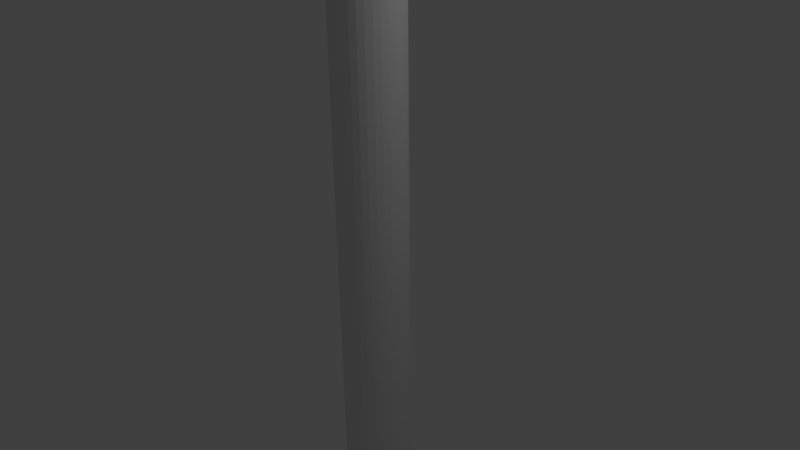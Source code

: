 # Source: StreetLights.blend  (saved by Blender 2.63.0; exported with 4.5.12 LTS)
import bpy
from mathutils import Matrix  # noqa: F401  (used for matrix-valued properties, if any)

bpy.ops.wm.read_factory_settings(use_empty=True)
scene = bpy.context.scene
scene.name = 'Scene'

# ---- collections
col_collection_1 = bpy.data.collections.new('Collection 1'); scene.collection.children.link(col_collection_1)

# ---- world
world_world = bpy.data.worlds.new('World'); scene.world = world_world
world_world.color = (0.05088, 0.05088, 0.05088)
world_world.use_sun_shadow = False
world_world.sun_shadow_jitter_overblur = 0.0
world_world.cycles.sampling_method = 'MANUAL'
world_world.cycles.sample_map_resolution = 256

# ---- cameras
cam_camera = bpy.data.cameras.new('Camera')
cam_camera.clip_end = 100.0
cam_camera.lens = 35.0
cam_camera.sensor_width = 32.0
cam_camera.sensor_height = 18.0
cam_camera.ortho_scale = 7.314
cam_camera.dof.focus_distance = 0.0
cam_camera.dof.aperture_fstop = 128.0

# ---- lights
light_lamp = bpy.data.lights.new('Lamp', 'POINT')
light_lamp.transmission_factor = 0.0
light_lamp.cutoff_distance = 30.0
light_lamp.energy = 100.0
light_lamp.shadow_buffer_clip_start = 1.001
light_lamp.shadow_soft_size = 1.0
light_lamp.shadow_maximum_resolution = 0.006
light_lamp.use_absolute_resolution = True
light_lamp.cycles.use_multiple_importance_sampling = False

# ---- meshes
me_cylinder_001 = bpy.data.meshes.new('Cylinder.001')
me_cylinder_001.from_pydata([(0.0, 1.0, -1.0), (0.0, 1.0, 1.0), (0.1951, 0.9808, -1.0), (0.1951, 0.9808, 1.0), (0.3827, 0.9239, -1.0), (0.3827, 0.9239, 1.0), (0.5556, 0.8315, -1.0), (0.5556, 0.8315, 1.0), (0.7071, 0.7071, -1.0), (0.7071, 0.7071, 1.0), (0.8315, 0.5556, -1.0), (0.8315, 0.5556, 1.0), (0.9239, 0.3827, -1.0), (0.9239, 0.3827, 1.0), (0.9808, 0.1951, -1.0), (0.9808, 0.1951, 1.0), (1.0, 7.55e-08, -1.0), (1.0, 7.55e-08, 1.0), (0.9808, -0.1951, -1.0), (0.9808, -0.1951, 1.0), (0.9239, -0.3827, -1.0), (0.9239, -0.3827, 1.0), (0.8315, -0.5556, -1.0), (0.8315, -0.5556, 1.0), (0.7071, -0.7071, -1.0), (0.7071, -0.7071, 1.0), (0.5556, -0.8315, -1.0), (0.5556, -0.8315, 1.0), (0.3827, -0.9239, -1.0), (0.3827, -0.9239, 1.0), (0.1951, -0.9808, -1.0), (0.1951, -0.9808, 1.0), (-3.258e-07, -1.0, -1.0), (-3.258e-07, -1.0, 1.0), (-0.1951, -0.9808, -1.0), (-0.1951, -0.9808, 1.0), (-0.3827, -0.9239, -1.0), (-0.3827, -0.9239, 1.0), (-0.5556, -0.8315, -1.0), (-0.5556, -0.8315, 1.0), (-0.7071, -0.7071, -1.0), (-0.7071, -0.7071, 1.0), (-0.8315, -0.5556, -1.0), (-0.8315, -0.5556, 1.0), (-0.9239, -0.3827, -1.0), (-0.9239, -0.3827, 1.0), (-0.9808, -0.1951, -1.0), (-0.9808, -0.1951, 1.0), (-1.0, 9.656e-07, -1.0), (-1.0, 9.656e-07, 1.0), (-0.9808, 0.1951, -1.0), (-0.9808, 0.1951, 1.0), (-0.9239, 0.3827, -1.0), (-0.9239, 0.3827, 1.0), (-0.8315, 0.5556, -1.0), (-0.8315, 0.5556, 1.0), (-0.7071, 0.7071, -1.0), (-0.7071, 0.7071, 1.0), (-0.5556, 0.8315, -1.0), (-0.5556, 0.8315, 1.0), (-0.3827, 0.9239, -1.0), (-0.3827, 0.9239, 1.0), (-0.1951, 0.9808, -1.0), (-0.1951, 0.9808, 1.0), (-3.858e-08, 0.5883, 1.011), (0.1148, 0.577, 1.011), (0.2252, 0.5436, 1.011), (0.3269, 0.4892, 1.011), (0.416, 0.416, 1.011), (0.4892, 0.3269, 1.011), (0.5436, 0.2252, 1.011), (0.577, 0.1148, 1.011), (0.5883, 1.656e-07, 1.011), (0.577, -0.1148, 1.011), (0.5436, -0.2252, 1.011), (0.4892, -0.3269, 1.011), (0.416, -0.416, 1.011), (0.3269, -0.4892, 1.011), (0.2252, -0.5436, 1.011), (0.1148, -0.577, 1.011), (-2.303e-07, -0.5883, 1.011), (-0.1148, -0.577, 1.011), (-0.2252, -0.5436, 1.011), (-0.3269, -0.4892, 1.011), (-0.416, -0.416, 1.011), (-0.4892, -0.3269, 1.011), (-0.5436, -0.2252, 1.011), (-0.577, -0.1148, 1.011), (-0.5883, 6.893e-07, 1.011), (-0.577, 0.1148, 1.011), (-0.5436, 0.2252, 1.011), (-0.4892, 0.3269, 1.011), (-0.416, 0.416, 1.011), (-0.3269, 0.4892, 1.011), (-0.2252, 0.5436, 1.011), (-0.1148, 0.577, 1.011), (4.457e-06, 0.5883, 2.02), (0.1148, 0.577, 2.02), (0.2252, 0.5436, 2.02), (0.3269, 0.4892, 2.02), (0.416, 0.416, 2.02), (0.4892, 0.3269, 2.02), (0.5436, 0.2252, 2.02), (0.577, 0.1148, 2.02), (0.5884, 1.656e-07, 2.02), (0.577, -0.1148, 2.02), (0.5436, -0.2252, 2.02), (0.4892, -0.3269, 2.02), (0.416, -0.416, 2.02), (0.3269, -0.4892, 2.02), (0.2252, -0.5436, 2.02), (0.1148, -0.577, 2.02), (4.266e-06, -0.5883, 2.02), (-0.1148, -0.577, 2.02), (-0.2251, -0.5436, 2.02), (-0.3269, -0.4892, 2.02), (-0.416, -0.416, 2.02), (-0.4892, -0.3269, 2.02), (-0.5436, -0.2252, 2.02), (-0.577, -0.1148, 2.02), (-0.5883, 6.893e-07, 2.02), (-0.577, 0.1148, 2.02), (-0.5436, 0.2252, 2.02), (-0.4892, 0.3269, 2.02), (-0.416, 0.416, 2.02), (-0.3269, 0.4892, 2.02), (-0.2251, 0.5436, 2.02), (-0.1148, 0.577, 2.02), (4.501e-06, 0.3659, 2.03), (0.07139, 0.3589, 2.03), (0.14, 0.3381, 2.03), (0.2033, 0.3042, 2.03), (0.2587, 0.2587, 2.03), (0.3042, 0.2033, 2.03), (0.3381, 0.14, 2.03), (0.3589, 0.07139, 2.03), (0.3659, 2.255e-07, 2.03), (0.3589, -0.07139, 2.03), (0.3381, -0.14, 2.03), (0.3042, -0.2033, 2.03), (0.2587, -0.2587, 2.03), (0.2033, -0.3042, 2.03), (0.14, -0.3381, 2.03), (0.07139, -0.3589, 2.03), (4.382e-06, -0.3659, 2.03), (-0.07138, -0.3589, 2.03), (-0.14, -0.3381, 2.03), (-0.2033, -0.3042, 2.03), (-0.2587, -0.2587, 2.03), (-0.3042, -0.2033, 2.03), (-0.3381, -0.14, 2.03), (-0.3589, -0.07138, 2.03), (-0.3659, 5.512e-07, 2.03), (-0.3589, 0.07139, 2.03), (-0.3381, 0.14, 2.03), (-0.3042, 0.2033, 2.03), (-0.2587, 0.2587, 2.03), (-0.2033, 0.3042, 2.03), (-0.14, 0.3381, 2.03), (-0.07138, 0.3589, 2.03), (3.269e-06, 0.3659, 2.096), (0.07139, 0.3589, 2.096), (0.14, 0.3381, 2.096), (0.2033, 0.3042, 2.096), (0.2587, 0.2587, 2.096), (0.3042, 0.2033, 2.096), (0.3381, 0.14, 2.096), (0.3589, 0.07139, 2.096), (0.3659, 2.255e-07, 2.096), (0.3589, -0.07139, 2.096), (0.3381, -0.14, 2.096), (0.3042, -0.2033, 2.096), (0.2587, -0.2587, 2.096), (0.2033, -0.3042, 2.096), (0.14, -0.3381, 2.096), (0.07139, -0.3589, 2.096), (3.15e-06, -0.3659, 2.096), (-0.07138, -0.3589, 2.096), (-0.14, -0.3381, 2.096), (-0.2033, -0.3042, 2.096), (-0.2587, -0.2587, 2.096), (-0.3042, -0.2033, 2.096), (-0.3381, -0.14, 2.096), (-0.3589, -0.07138, 2.096), (-0.3659, 5.512e-07, 2.096), (-0.3589, 0.07139, 2.096), (-0.3381, 0.14, 2.096), (-0.3042, 0.2033, 2.096), (-0.2587, 0.2587, 2.096), (-0.2033, 0.3042, 2.096), (-0.14, 0.3381, 2.096), (-0.07138, 0.3589, 2.096), (6.42e-06, 4.295, 2.03), (0.07139, 4.287, 2.03), (0.14, 4.267, 2.03), (-0.14, 4.267, 2.03), (-0.07138, 4.287, 2.03), (5.188e-06, 4.295, 2.096), (0.07139, 4.287, 2.096), (0.14, 4.267, 2.096), (-0.14, 4.267, 2.096), (-0.07138, 4.287, 2.096), (6.309e-06, 4.323, 2.039), (0.05187, 4.318, 2.039), (0.1017, 4.303, 2.039), (-0.1017, 4.303, 2.039), (-0.05186, 4.318, 2.039), (5.414e-06, 4.323, 2.087), (0.05187, 4.318, 2.087), (0.1017, 4.303, 2.087), (-0.1017, 4.303, 2.087), (-0.05186, 4.318, 2.087), (5.429e-06, 11.1, 2.039), (0.05187, 11.09, 2.039), (0.1017, 11.08, 2.039), (-0.1017, 11.08, 2.039), (-0.05186, 11.09, 2.039), (4.534e-06, 11.1, 2.087), (0.05187, 11.09, 2.087), (0.1017, 11.08, 2.087), (-0.1017, 11.08, 2.087), (-0.05186, 11.09, 2.087), (5.422e-06, 11.16, 2.039), (0.05187, 11.16, 2.039), (0.1017, 11.14, 2.039), (-0.1017, 11.14, 2.039), (-0.05186, 11.16, 2.039), (4.527e-06, 11.16, 2.087), (0.05187, 11.16, 2.087), (0.1017, 11.14, 2.087), (-0.1017, 11.14, 2.087), (-0.05186, 11.16, 2.087), (5.327e-06, 11.16, 2.047), (0.03521, 11.15, 2.047), (0.06906, 11.14, 2.047), (-0.06905, 11.14, 2.047), (-0.0352, 11.15, 2.047), (4.72e-06, 11.16, 2.079), (0.03521, 11.15, 2.079), (0.06906, 11.14, 2.079), (-0.06905, 11.14, 2.079), (-0.0352, 11.15, 2.079), (5.197e-06, 12.11, 2.047), (0.03521, 12.1, 2.047), (0.06906, 12.09, 2.047), (-0.06905, 12.09, 2.047), (-0.0352, 12.1, 2.047), (4.589e-06, 12.11, 2.079), (0.03521, 12.1, 2.079), (0.06906, 12.09, 2.079), (-0.06905, 12.09, 2.079), (-0.0352, 12.1, 2.079), (5.197e-06, 12.11, 2.047), (0.03521, 12.1, 2.047), (0.06906, 12.09, 2.047), (-0.06905, 12.09, 2.047), (-0.0352, 12.1, 2.047), (4.589e-06, 12.11, 2.079), (0.03521, 12.1, 2.079), (0.06906, 12.09, 2.079), (-0.06905, 12.09, 2.079), (-0.0352, 12.1, 2.079), (2.224, 11.14, 2.047), (2.224, 11.14, 2.079), (2.224, 12.09, 2.047), (2.224, 12.09, 2.079), (-2.224, 11.14, 2.047), (-2.224, 11.14, 2.079), (-2.224, 12.09, 2.047), (-2.224, 12.09, 2.079), (0.06906, 14.25, 2.047), (0.06906, 14.25, 2.079), (2.224, 14.25, 2.047), (2.224, 14.25, 2.079), (-0.06905, 14.25, 2.047), (-0.06905, 14.25, 2.079), (-2.224, 14.25, 2.047), (-2.224, 14.25, 2.079)], [], [(0, 1, 3, 2), (2, 3, 5, 4), (4, 5, 7, 6), (6, 7, 9, 8), (8, 9, 11, 10), (10, 11, 13, 12), (12, 13, 15, 14), (14, 15, 17, 16), (16, 17, 19, 18), (18, 19, 21, 20), (20, 21, 23, 22), (22, 23, 25, 24), (24, 25, 27, 26), (26, 27, 29, 28), (28, 29, 31, 30), (30, 31, 33, 32), (32, 33, 35, 34), (34, 35, 37, 36), (36, 37, 39, 38), (38, 39, 41, 40), (40, 41, 43, 42), (42, 43, 45, 44), (44, 45, 47, 46), (46, 47, 49, 48), (48, 49, 51, 50), (50, 51, 53, 52), (52, 53, 55, 54), (54, 55, 57, 56), (56, 57, 59, 58), (58, 59, 61, 60), (57, 55, 91, 92), (62, 63, 1, 0), (60, 61, 63, 62), (0, 2, 4, 6, 8, 10, 12, 14, 16, 18, 20, 22, 24, 26, 28, 30, 32, 34, 36, 38, 40, 42, 44, 46, 48, 50, 52, 54, 56, 58, 60, 62), (83, 82, 114, 115), (33, 31, 79, 80), (9, 7, 67, 68), (47, 45, 86, 87), (3, 1, 64, 65), (23, 21, 74, 75), (61, 59, 93, 94), (37, 35, 81, 82), (13, 11, 69, 70), (51, 49, 88, 89), (27, 25, 76, 77), (1, 63, 95, 64), (41, 39, 83, 84), (17, 15, 71, 72), (55, 53, 90, 91), (31, 29, 78, 79), (7, 5, 66, 67), (45, 43, 85, 86), (21, 19, 73, 74), (59, 57, 92, 93), (35, 33, 80, 81), (11, 9, 68, 69), (49, 47, 87, 88), (25, 23, 75, 76), (63, 61, 94, 95), (39, 37, 82, 83), (15, 13, 70, 71), (53, 51, 89, 90), (29, 27, 77, 78), (5, 3, 65, 66), (43, 41, 84, 85), (19, 17, 72, 73), (118, 117, 149, 150), (78, 77, 109, 110), (73, 72, 104, 105), (68, 67, 99, 100), (94, 93, 125, 126), (89, 88, 120, 121), (84, 83, 115, 116), (79, 78, 110, 111), (74, 73, 105, 106), (69, 68, 100, 101), (95, 94, 126, 127), (90, 89, 121, 122), (85, 84, 116, 117), (80, 79, 111, 112), (75, 74, 106, 107), (70, 69, 101, 102), (65, 64, 96, 97), (64, 95, 127, 96), (91, 90, 122, 123), (86, 85, 117, 118), (81, 80, 112, 113), (76, 75, 107, 108), (71, 70, 102, 103), (66, 65, 97, 98), (92, 91, 123, 124), (87, 86, 118, 119), (82, 81, 113, 114), (77, 76, 108, 109), (72, 71, 103, 104), (67, 66, 98, 99), (93, 92, 124, 125), (88, 87, 119, 120), (153, 152, 184, 185), (113, 112, 144, 145), (108, 107, 139, 140), (103, 102, 134, 135), (98, 97, 129, 130), (124, 123, 155, 156), (119, 118, 150, 151), (114, 113, 145, 146), (109, 108, 140, 141), (104, 103, 135, 136), (99, 98, 130, 131), (125, 124, 156, 157), (120, 119, 151, 152), (115, 114, 146, 147), (110, 109, 141, 142), (105, 104, 136, 137), (100, 99, 131, 132), (126, 125, 157, 158), (121, 120, 152, 153), (116, 115, 147, 148), (111, 110, 142, 143), (106, 105, 137, 138), (101, 100, 132, 133), (127, 126, 158, 159), (122, 121, 153, 154), (117, 116, 148, 149), (112, 111, 143, 144), (107, 106, 138, 139), (102, 101, 133, 134), (97, 96, 128, 129), (96, 127, 159, 128), (123, 122, 154, 155), (161, 160, 191, 190, 189, 188, 187, 186, 185, 184, 183, 182, 181, 180, 179, 178, 177, 176, 175, 174, 173, 172, 171, 170, 169, 168, 167, 166, 165, 164, 163, 162), (148, 147, 179, 180), (143, 142, 174, 175), (138, 137, 169, 170), (133, 132, 164, 165), (129, 128, 192, 193), (154, 153, 185, 186), (149, 148, 180, 181), (144, 143, 175, 176), (139, 138, 170, 171), (134, 133, 165, 166), (159, 158, 195, 196), (199, 198, 161, 162), (155, 154, 186, 187), (150, 149, 181, 182), (145, 144, 176, 177), (140, 139, 171, 172), (135, 134, 166, 167), (162, 130, 194, 199), (156, 155, 187, 188), (151, 150, 182, 183), (146, 145, 177, 178), (141, 140, 172, 173), (136, 135, 167, 168), (131, 130, 162, 163), (157, 156, 188, 189), (152, 151, 183, 184), (147, 146, 178, 179), (142, 141, 173, 174), (137, 136, 168, 169), (132, 131, 163, 164), (158, 157, 189, 190), (193, 192, 202, 203), (211, 210, 200, 201), (199, 194, 204, 209), (209, 208, 198, 199), (128, 159, 196, 192), (130, 129, 193, 194), (158, 190, 200, 195), (201, 200, 190, 191), (198, 197, 160, 161), (197, 201, 191, 160), (209, 204, 214, 219), (219, 218, 208, 209), (218, 217, 207, 208), (202, 206, 216, 212), (207, 211, 201, 197), (194, 193, 203, 204), (195, 200, 210, 205), (196, 195, 205, 206), (192, 196, 206, 202), (208, 207, 197, 198), (228, 227, 217, 218), (212, 216, 226, 222), (216, 215, 225, 226), (215, 220, 230, 225), (221, 220, 210, 211), (203, 202, 212, 213), (217, 221, 211, 207), (204, 203, 213, 214), (205, 210, 220, 215), (206, 205, 215, 216), (224, 223, 233, 234), (237, 241, 231, 227), (223, 222, 232, 233), (241, 240, 230, 231), (229, 228, 218, 219), (219, 214, 224, 229), (231, 230, 220, 221), (213, 212, 222, 223), (227, 231, 221, 217), (214, 213, 223, 224), (233, 232, 242, 243), (251, 250, 240, 241), (249, 265, 273, 271), (249, 248, 238, 239), (225, 230, 240, 235), (226, 225, 235, 236), (222, 226, 236, 232), (238, 237, 227, 228), (239, 238, 228, 229), (229, 224, 234, 239), (249, 244, 254, 259), (259, 258, 248, 249), (258, 257, 247, 248), (242, 246, 256, 252), (247, 251, 241, 237), (234, 233, 243, 244), (269, 267, 240, 250), (236, 235, 245, 246), (232, 236, 246, 242), (248, 247, 237, 238), (256, 255, 260, 261), (253, 252, 257, 258), (252, 256, 261, 257), (254, 253, 258, 259), (261, 260, 250, 251), (243, 242, 252, 253), (257, 261, 251, 247), (244, 243, 253, 254), (245, 250, 260, 255), (246, 245, 255, 256), (263, 262, 264, 265), (263, 265, 249, 239), (239, 234, 262, 263), (234, 244, 264, 262), (266, 267, 269, 268), (235, 240, 267, 266), (245, 235, 266, 268), (268, 269, 277, 276), (273, 272, 270, 271), (271, 270, 244, 249), (265, 264, 272, 273), (264, 244, 270, 272), (276, 277, 275, 274), (275, 277, 269, 250), (276, 274, 245, 268), (274, 275, 250, 245)])
me_cylinder_001.use_remesh_preserve_volume = False
me_cylinder_001.use_remesh_preserve_attributes = False
me_cylinder_001.use_mirror_vertex_groups = False
me_cylinder_001.update()

# ---- objects
ob_cylinder = bpy.data.objects.new('Cylinder', me_cylinder_001)
ob_lamp = bpy.data.objects.new('Lamp', light_lamp)
ob_camera = bpy.data.objects.new('Camera', cam_camera)

# ---- transforms, parenting, visibility, modifiers, constraints
ob_cylinder.location = (0.0, 0.0, 0.0)
ob_cylinder.scale = (0.4642, 0.4642, 4.173)
ob_cylinder.lineart.crease_threshold = 0.0
ob_lamp.location = (4.076, 1.005, 5.904)
ob_lamp.rotation_euler = (0.6503, 0.05522, 1.866)
ob_lamp.lock_rotations_4d = False
ob_lamp.empty_display_type = 'ARROWS'
ob_lamp.color = (0.0, 0.0, 0.0, 0.0)
ob_lamp.lineart.crease_threshold = 0.0
ob_camera.location = (7.481, -6.508, 5.344)
ob_camera.rotation_euler = (1.109, 0.01082, 0.8149)
ob_camera.lock_rotations_4d = False
ob_camera.empty_display_type = 'ARROWS'
ob_camera.color = (0.0, 0.0, 0.0, 0.0)
ob_camera.display_type = 'WIRE'
ob_camera.lineart.crease_threshold = 0.0

# ---- collection membership
col_collection_1.objects.link(ob_cylinder)
col_collection_1.objects.link(ob_lamp)
col_collection_1.objects.link(ob_camera)

# ---- scene / render settings (as saved in the file)
scene.camera = ob_camera
scene.frame_start = 1; scene.frame_end = 250; scene.frame_set(1)
scene.render.engine = 'BLENDER_EEVEE_NEXT'
scene.render.image_settings.color_mode = 'RGB'
scene.render.image_settings.compression = 90
scene.render.resolution_percentage = 50
scene.render.dither_intensity = 0.0
scene.render.bake_margin = 2
scene.render.bake_bias = 0.0
scene.cycles.use_denoising = False
scene.cycles.samples = 10
scene.cycles.sampling_pattern = 'TABULATED_SOBOL'
scene.cycles.light_sampling_threshold = 0.0
scene.cycles.use_adaptive_sampling = False
scene.cycles.use_light_tree = False
scene.cycles.blur_glossy = 0.0
scene.cycles.volume_bounces = 1
scene.cycles.pixel_filter_type = 'GAUSSIAN'
scene.cycles.sample_clamp_indirect = 0.0
scene.view_settings.view_transform = 'Standard'
bpy.context.view_layer.update()

